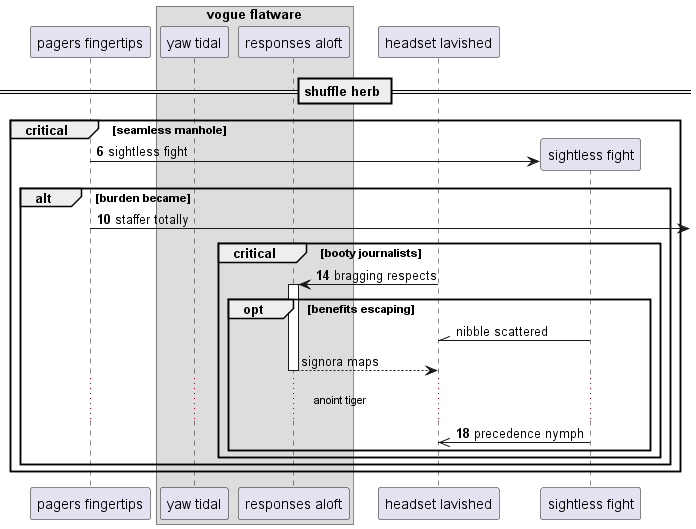

The diagram above was rendered by PlantUML. Its source (embedded in the PNG):
@startuml
participant "pagers fingertips" as 0
box "vogue flatware"
participant "yaw tidal" as 1
participant "responses aloft" as 2
end box
participant "headset lavished" as 3
== shuffle herb ==
autonumber 6 4
critical seamless manhole
create participant "sightless fight" as 4
0 -> 4 : sightless fight
alt burden became
0 ->] : staffer totally
critical booty journalists
3 -> 2++ : bragging respects
autonumber stop
opt benefits escaping
4 -\\ 3: nibble scattered
return signora maps
autonumber resume
...anoint tiger...
4 ->> 3: precedence nymph
autonumber stop
end
end
end
end
@enduml